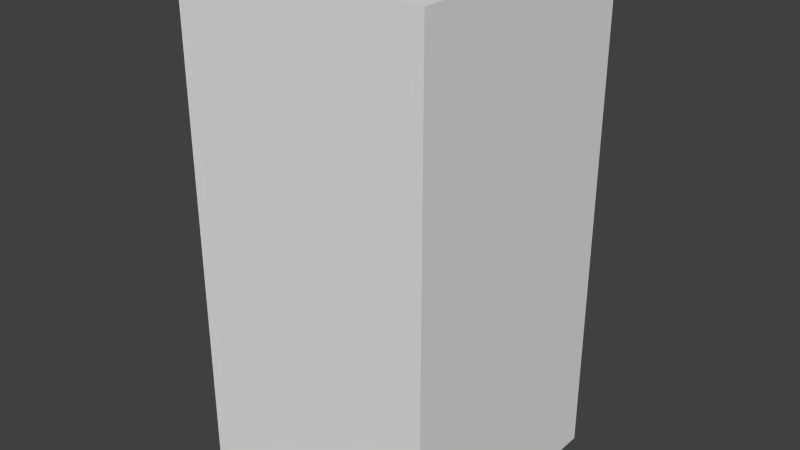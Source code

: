 # Source: redNoSix.blend  (saved by Blender 2.68.0; exported with 4.5.12 LTS)
import bpy
from mathutils import Matrix  # noqa: F401  (used for matrix-valued properties, if any)

bpy.ops.wm.read_factory_settings(use_empty=True)
scene = bpy.context.scene
scene.name = 'Scene'

# ---- collections
col_collection_1 = bpy.data.collections.new('Collection 1'); scene.collection.children.link(col_collection_1)

# ---- world
world_world = bpy.data.worlds.new('World'); scene.world = world_world
world_world.color = (0.05088, 0.05088, 0.05088)
world_world.use_sun_shadow = False
world_world.sun_shadow_jitter_overblur = 0.0
world_world.cycles.sampling_method = 'MANUAL'
world_world.cycles.sample_map_resolution = 256

# ---- meshes
me_rednosix = bpy.data.meshes.new('redNoSix')
me_rednosix.from_pydata([(-0.5, -0.5, -1.0), (-0.5, 0.5, -1.0), (0.5, 0.5, -1.0), (0.5, -0.5, -1.0), (-0.5, -0.5, 1.0), (-0.5, 0.5, 1.0), (0.5, 0.5, 1.0), (0.5, -0.5, 1.0)], [], [(4, 5, 1, 0), (5, 6, 2, 1), (6, 7, 3, 2), (7, 4, 0, 3), (0, 1, 2, 3), (7, 6, 5, 4)])
me_rednosix.use_remesh_preserve_volume = False
me_rednosix.use_remesh_preserve_attributes = False
me_rednosix.use_mirror_vertex_groups = False
me_rednosix.update()

# ---- objects
ob_rednosix = bpy.data.objects.new('redNoSix', me_rednosix)

# ---- transforms, parenting, visibility, modifiers, constraints
ob_rednosix.location = (0.0, 0.0, 0.0)
ob_rednosix.lineart.crease_threshold = 0.0

# ---- collection membership
col_collection_1.objects.link(ob_rednosix)

# ---- scene / render settings (as saved in the file)
scene.frame_start = 1; scene.frame_end = 250; scene.frame_set(1)
scene.render.engine = 'BLENDER_EEVEE_NEXT'
scene.render.image_settings.color_mode = 'RGB'
scene.render.image_settings.compression = 90
scene.render.resolution_percentage = 50
scene.render.dither_intensity = 0.0
scene.cycles.use_denoising = False
scene.cycles.samples = 10
scene.cycles.sampling_pattern = 'TABULATED_SOBOL'
scene.cycles.light_sampling_threshold = 0.0
scene.cycles.use_adaptive_sampling = False
scene.cycles.use_light_tree = False
scene.cycles.blur_glossy = 0.0
scene.cycles.volume_bounces = 1
scene.cycles.pixel_filter_type = 'GAUSSIAN'
scene.cycles.sample_clamp_indirect = 0.0
scene.view_settings.view_transform = 'Standard'
bpy.context.view_layer.update()

# ---- added for rendering (the .blend has no active camera and no usable light): camera, sun
cam_auto = bpy.data.cameras.new('AutoCamera')
cam_auto.lens = 50.0
cam_auto.sensor_width = 36.0
cam_auto.clip_end = 1000.0
ob_auto_camera = bpy.data.objects.new('AutoCamera', cam_auto)
scene.collection.objects.link(ob_auto_camera)
ob_auto_camera.location = (2.26633, -2.71959, 1.81306)
ob_auto_camera.rotation_euler = (1.09748, -7.21219e-08, 0.694738)
scene.camera = ob_auto_camera
light_auto_sun = bpy.data.lights.new('AutoSun', 'SUN')
light_auto_sun.energy = 3.0
light_auto_sun.angle = 0.0523599
ob_auto_sun = bpy.data.objects.new('AutoSun', light_auto_sun)
scene.collection.objects.link(ob_auto_sun)
ob_auto_sun.rotation_euler = (0.872665, 0.174533, 0.523599)
bpy.context.view_layer.update()
